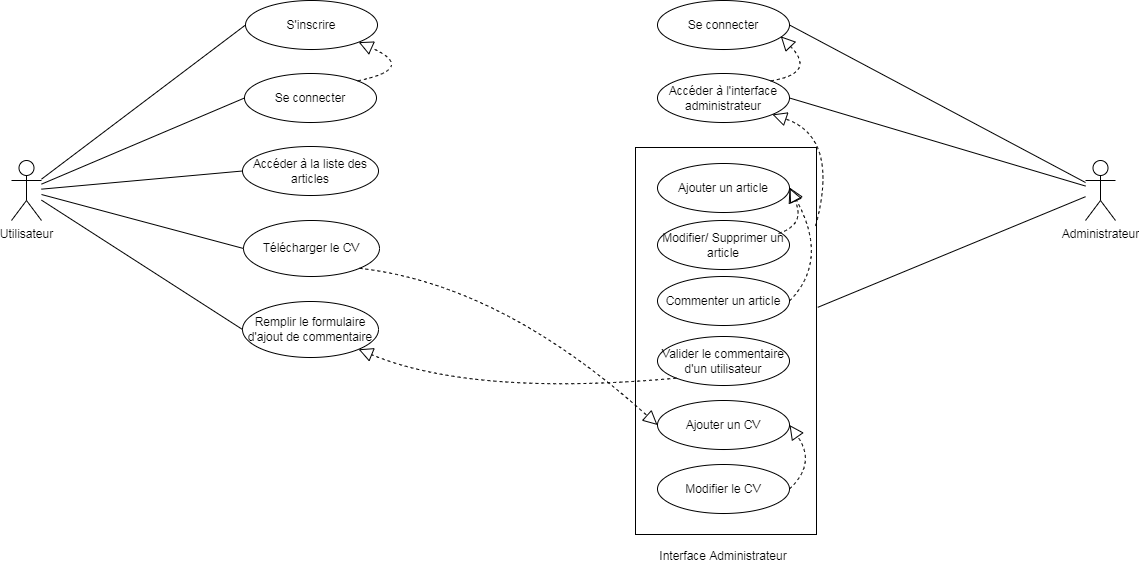

The diagram above was exported from draw.io. Its source (the exported page's mxGraphModel, read from the mxfile embedded in the PNG):
<mxGraphModel dx="528" dy="565" grid="0" gridSize="10" guides="1" tooltips="1" connect="1" arrows="1" fold="1" page="1" pageScale="1" pageWidth="1169" pageHeight="827" math="0" shadow="0">
  <root>
    <mxCell id="0" />
    <mxCell id="1" parent="0" />
    <mxCell id="wYRt3xDgAKw5rb6kASAm-20" value="" style="verticalLabelPosition=bottom;verticalAlign=top;html=1;shape=mxgraph.basic.rect;fillColor2=none;strokeWidth=1;size=20;indent=5;" parent="1" vertex="1">
      <mxGeometry x="643" y="244" width="181" height="387" as="geometry" />
    </mxCell>
    <mxCell id="wYRt3xDgAKw5rb6kASAm-1" value="Utilisateur" style="shape=umlActor;verticalLabelPosition=bottom;verticalAlign=top;html=1;outlineConnect=0;" parent="1" vertex="1">
      <mxGeometry x="19" y="257" width="30" height="60" as="geometry" />
    </mxCell>
    <mxCell id="wYRt3xDgAKw5rb6kASAm-3" value="Administrateur" style="shape=umlActor;verticalLabelPosition=bottom;verticalAlign=top;html=1;outlineConnect=0;" parent="1" vertex="1">
      <mxGeometry x="1093" y="257" width="30" height="60" as="geometry" />
    </mxCell>
    <mxCell id="wYRt3xDgAKw5rb6kASAm-4" value="S'inscrire" style="ellipse;whiteSpace=wrap;html=1;" parent="1" vertex="1">
      <mxGeometry x="253" y="97" width="132" height="49" as="geometry" />
    </mxCell>
    <mxCell id="wYRt3xDgAKw5rb6kASAm-5" value="Se connecter" style="ellipse;whiteSpace=wrap;html=1;" parent="1" vertex="1">
      <mxGeometry x="252" y="170" width="132" height="49" as="geometry" />
    </mxCell>
    <mxCell id="wYRt3xDgAKw5rb6kASAm-6" value="Accéder à la liste des articles" style="ellipse;whiteSpace=wrap;html=1;" parent="1" vertex="1">
      <mxGeometry x="250" y="243" width="136" height="49" as="geometry" />
    </mxCell>
    <mxCell id="wYRt3xDgAKw5rb6kASAm-7" value="Remplir le formulaire d'ajout de commentaire" style="ellipse;whiteSpace=wrap;html=1;" parent="1" vertex="1">
      <mxGeometry x="250" y="398" width="136" height="56" as="geometry" />
    </mxCell>
    <mxCell id="wYRt3xDgAKw5rb6kASAm-8" value="" style="endArrow=block;dashed=1;endFill=0;endSize=12;html=1;entryX=1;entryY=1;entryDx=0;entryDy=0;exitX=1;exitY=0;exitDx=0;exitDy=0;curved=1;" parent="1" source="wYRt3xDgAKw5rb6kASAm-5" target="wYRt3xDgAKw5rb6kASAm-4" edge="1">
      <mxGeometry width="160" relative="1" as="geometry">
        <mxPoint x="431" y="209" as="sourcePoint" />
        <mxPoint x="591" y="209" as="targetPoint" />
        <Array as="points">
          <mxPoint x="425" y="165" />
        </Array>
      </mxGeometry>
    </mxCell>
    <mxCell id="wYRt3xDgAKw5rb6kASAm-10" value="Télécharger le CV" style="ellipse;whiteSpace=wrap;html=1;" parent="1" vertex="1">
      <mxGeometry x="251" y="317" width="136" height="56" as="geometry" />
    </mxCell>
    <mxCell id="wYRt3xDgAKw5rb6kASAm-11" value="Se connecter" style="ellipse;whiteSpace=wrap;html=1;" parent="1" vertex="1">
      <mxGeometry x="665" y="97" width="132" height="49" as="geometry" />
    </mxCell>
    <mxCell id="wYRt3xDgAKw5rb6kASAm-12" value="Accéder à l'interface administrateur" style="ellipse;whiteSpace=wrap;html=1;" parent="1" vertex="1">
      <mxGeometry x="665" y="170" width="132" height="49" as="geometry" />
    </mxCell>
    <mxCell id="wYRt3xDgAKw5rb6kASAm-13" value="Ajouter un article" style="ellipse;whiteSpace=wrap;html=1;" parent="1" vertex="1">
      <mxGeometry x="665" y="260" width="132" height="49" as="geometry" />
    </mxCell>
    <mxCell id="wYRt3xDgAKw5rb6kASAm-14" value="Modifier/ Supprimer un article" style="ellipse;whiteSpace=wrap;html=1;" parent="1" vertex="1">
      <mxGeometry x="665" y="317" width="132" height="49" as="geometry" />
    </mxCell>
    <mxCell id="wYRt3xDgAKw5rb6kASAm-15" value="Commenter un article" style="ellipse;whiteSpace=wrap;html=1;" parent="1" vertex="1">
      <mxGeometry x="665" y="373" width="132" height="49" as="geometry" />
    </mxCell>
    <mxCell id="wYRt3xDgAKw5rb6kASAm-16" value="Valider le commentaire d'un utilisateur" style="ellipse;whiteSpace=wrap;html=1;" parent="1" vertex="1">
      <mxGeometry x="665" y="433" width="132" height="49" as="geometry" />
    </mxCell>
    <mxCell id="wYRt3xDgAKw5rb6kASAm-17" value="" style="endArrow=block;dashed=1;endFill=0;endSize=12;html=1;entryX=0.934;entryY=0.731;entryDx=0;entryDy=0;exitX=1;exitY=0;exitDx=0;exitDy=0;curved=1;entryPerimeter=0;" parent="1" source="wYRt3xDgAKw5rb6kASAm-12" target="wYRt3xDgAKw5rb6kASAm-11" edge="1">
      <mxGeometry width="160" relative="1" as="geometry">
        <mxPoint x="814.0016574637464" y="182.0236937629477" as="sourcePoint" />
        <mxPoint x="815.0016574637466" y="142.9963062370524" as="targetPoint" />
        <Array as="points">
          <mxPoint x="824" y="170" />
        </Array>
      </mxGeometry>
    </mxCell>
    <mxCell id="wYRt3xDgAKw5rb6kASAm-18" value="" style="endArrow=block;dashed=1;endFill=0;endSize=12;html=1;curved=1;exitX=0.995;exitY=0.203;exitDx=0;exitDy=0;exitPerimeter=0;" parent="1" source="wYRt3xDgAKw5rb6kASAm-20" target="wYRt3xDgAKw5rb6kASAm-12" edge="1">
      <mxGeometry width="160" relative="1" as="geometry">
        <mxPoint x="892" y="227" as="sourcePoint" />
        <mxPoint x="809.7280000000001" y="224.99899999999997" as="targetPoint" />
        <Array as="points">
          <mxPoint x="847" y="234" />
        </Array>
      </mxGeometry>
    </mxCell>
    <mxCell id="wYRt3xDgAKw5rb6kASAm-21" value="Modifier le CV" style="ellipse;whiteSpace=wrap;html=1;" parent="1" vertex="1">
      <mxGeometry x="665" y="561" width="132" height="49" as="geometry" />
    </mxCell>
    <mxCell id="wYRt3xDgAKw5rb6kASAm-22" value="" style="endArrow=block;dashed=1;endFill=0;endSize=12;html=1;entryX=1;entryY=1;entryDx=0;entryDy=0;curved=1;exitX=0;exitY=1;exitDx=0;exitDy=0;" parent="1" source="wYRt3xDgAKw5rb6kASAm-16" target="wYRt3xDgAKw5rb6kASAm-7" edge="1">
      <mxGeometry width="160" relative="1" as="geometry">
        <mxPoint x="557" y="560" as="sourcePoint" />
        <mxPoint x="375.5616574637463" y="221.48630623705253" as="targetPoint" />
        <Array as="points">
          <mxPoint x="481" y="493" />
        </Array>
      </mxGeometry>
    </mxCell>
    <mxCell id="wYRt3xDgAKw5rb6kASAm-23" value="" style="endArrow=block;dashed=1;endFill=0;endSize=12;html=1;curved=1;exitX=0.917;exitY=0.265;exitDx=0;exitDy=0;entryX=1;entryY=0.5;entryDx=0;entryDy=0;exitPerimeter=0;" parent="1" source="wYRt3xDgAKw5rb6kASAm-14" target="wYRt3xDgAKw5rb6kASAm-13" edge="1">
      <mxGeometry width="160" relative="1" as="geometry">
        <mxPoint x="818.2550000000001" y="317.7420000000001" as="sourcePoint" />
        <mxPoint x="789.8839218665933" y="220.96091246528147" as="targetPoint" />
        <Array as="points">
          <mxPoint x="813" y="321" />
        </Array>
      </mxGeometry>
    </mxCell>
    <mxCell id="wYRt3xDgAKw5rb6kASAm-24" value="" style="endArrow=block;dashed=1;endFill=0;endSize=12;html=1;curved=1;exitX=1;exitY=0.5;exitDx=0;exitDy=0;" parent="1" source="wYRt3xDgAKw5rb6kASAm-15" edge="1">
      <mxGeometry width="160" relative="1" as="geometry">
        <mxPoint x="878" y="439" as="sourcePoint" />
        <mxPoint x="797" y="284" as="targetPoint" />
        <Array as="points">
          <mxPoint x="837" y="357" />
        </Array>
      </mxGeometry>
    </mxCell>
    <mxCell id="wYRt3xDgAKw5rb6kASAm-25" value="Ajouter un CV" style="ellipse;whiteSpace=wrap;html=1;" parent="1" vertex="1">
      <mxGeometry x="665" y="497" width="132" height="49" as="geometry" />
    </mxCell>
    <mxCell id="wYRt3xDgAKw5rb6kASAm-26" value="" style="endArrow=block;dashed=1;endFill=0;endSize=12;html=1;curved=1;exitX=1;exitY=0.5;exitDx=0;exitDy=0;entryX=1;entryY=0.5;entryDx=0;entryDy=0;" parent="1" source="wYRt3xDgAKw5rb6kASAm-21" target="wYRt3xDgAKw5rb6kASAm-25" edge="1">
      <mxGeometry width="160" relative="1" as="geometry">
        <mxPoint x="861" y="615.5" as="sourcePoint" />
        <mxPoint x="861" y="502" as="targetPoint" />
        <Array as="points">
          <mxPoint x="824" y="560" />
        </Array>
      </mxGeometry>
    </mxCell>
    <mxCell id="wYRt3xDgAKw5rb6kASAm-27" value="" style="endArrow=block;dashed=1;endFill=0;endSize=12;html=1;curved=1;exitX=1;exitY=1;exitDx=0;exitDy=0;entryX=0;entryY=0.5;entryDx=0;entryDy=0;" parent="1" source="wYRt3xDgAKw5rb6kASAm-10" target="wYRt3xDgAKw5rb6kASAm-25" edge="1">
      <mxGeometry width="160" relative="1" as="geometry">
        <mxPoint x="817" y="417.5" as="sourcePoint" />
        <mxPoint x="817" y="304" as="targetPoint" />
        <Array as="points">
          <mxPoint x="509" y="381" />
        </Array>
      </mxGeometry>
    </mxCell>
    <mxCell id="wYRt3xDgAKw5rb6kASAm-29" value="" style="endArrow=none;html=1;curved=1;entryX=0;entryY=0.5;entryDx=0;entryDy=0;" parent="1" source="wYRt3xDgAKw5rb6kASAm-1" target="wYRt3xDgAKw5rb6kASAm-4" edge="1">
      <mxGeometry width="50" height="50" relative="1" as="geometry">
        <mxPoint x="-13" y="392" as="sourcePoint" />
        <mxPoint x="37" y="342" as="targetPoint" />
      </mxGeometry>
    </mxCell>
    <mxCell id="wYRt3xDgAKw5rb6kASAm-31" value="" style="endArrow=none;html=1;curved=1;entryX=0;entryY=0.5;entryDx=0;entryDy=0;" parent="1" source="wYRt3xDgAKw5rb6kASAm-1" target="wYRt3xDgAKw5rb6kASAm-5" edge="1">
      <mxGeometry width="50" height="50" relative="1" as="geometry">
        <mxPoint x="58.999999999999886" y="285.66438356164383" as="sourcePoint" />
        <mxPoint x="263" y="131.5" as="targetPoint" />
      </mxGeometry>
    </mxCell>
    <mxCell id="wYRt3xDgAKw5rb6kASAm-32" value="" style="endArrow=none;html=1;curved=1;entryX=0;entryY=0.5;entryDx=0;entryDy=0;" parent="1" source="wYRt3xDgAKw5rb6kASAm-1" target="wYRt3xDgAKw5rb6kASAm-6" edge="1">
      <mxGeometry width="50" height="50" relative="1" as="geometry">
        <mxPoint x="68.99999999999989" y="295.66438356164383" as="sourcePoint" />
        <mxPoint x="273" y="141.5" as="targetPoint" />
      </mxGeometry>
    </mxCell>
    <mxCell id="wYRt3xDgAKw5rb6kASAm-33" value="" style="endArrow=none;html=1;curved=1;entryX=0;entryY=0.5;entryDx=0;entryDy=0;" parent="1" source="wYRt3xDgAKw5rb6kASAm-1" target="wYRt3xDgAKw5rb6kASAm-10" edge="1">
      <mxGeometry width="50" height="50" relative="1" as="geometry">
        <mxPoint x="78.99999999999989" y="305.66438356164383" as="sourcePoint" />
        <mxPoint x="283" y="151.5" as="targetPoint" />
      </mxGeometry>
    </mxCell>
    <mxCell id="wYRt3xDgAKw5rb6kASAm-34" value="" style="endArrow=none;html=1;curved=1;entryX=0;entryY=0.5;entryDx=0;entryDy=0;" parent="1" source="wYRt3xDgAKw5rb6kASAm-1" target="wYRt3xDgAKw5rb6kASAm-7" edge="1">
      <mxGeometry width="50" height="50" relative="1" as="geometry">
        <mxPoint x="88.99999999999989" y="315.66438356164383" as="sourcePoint" />
        <mxPoint x="293" y="161.5" as="targetPoint" />
      </mxGeometry>
    </mxCell>
    <mxCell id="wYRt3xDgAKw5rb6kASAm-35" value="" style="endArrow=none;html=1;curved=1;exitX=1;exitY=0.5;exitDx=0;exitDy=0;" parent="1" source="wYRt3xDgAKw5rb6kASAm-11" target="wYRt3xDgAKw5rb6kASAm-3" edge="1">
      <mxGeometry width="50" height="50" relative="1" as="geometry">
        <mxPoint x="863.9999999999999" y="255.16438356164383" as="sourcePoint" />
        <mxPoint x="1068" y="101" as="targetPoint" />
      </mxGeometry>
    </mxCell>
    <mxCell id="wYRt3xDgAKw5rb6kASAm-36" value="" style="endArrow=none;html=1;curved=1;exitX=1;exitY=0.5;exitDx=0;exitDy=0;" parent="1" source="wYRt3xDgAKw5rb6kASAm-12" target="wYRt3xDgAKw5rb6kASAm-3" edge="1">
      <mxGeometry width="50" height="50" relative="1" as="geometry">
        <mxPoint x="807.000000000002" y="131.5" as="sourcePoint" />
        <mxPoint x="1103" y="289.0176848874597" as="targetPoint" />
      </mxGeometry>
    </mxCell>
    <mxCell id="wYRt3xDgAKw5rb6kASAm-37" value="" style="endArrow=none;html=1;curved=1;exitX=1.007;exitY=0.413;exitDx=0;exitDy=0;exitPerimeter=0;" parent="1" source="wYRt3xDgAKw5rb6kASAm-20" target="wYRt3xDgAKw5rb6kASAm-3" edge="1">
      <mxGeometry width="50" height="50" relative="1" as="geometry">
        <mxPoint x="817.000000000002" y="141.5" as="sourcePoint" />
        <mxPoint x="1113" y="299.0176848874597" as="targetPoint" />
      </mxGeometry>
    </mxCell>
    <mxCell id="wYRt3xDgAKw5rb6kASAm-38" value="Interface Administrateur" style="text;html=1;strokeColor=none;fillColor=none;align=center;verticalAlign=middle;whiteSpace=wrap;rounded=0;" parent="1" vertex="1">
      <mxGeometry x="662" y="638" width="138" height="30" as="geometry" />
    </mxCell>
  </root>
</mxGraphModel>